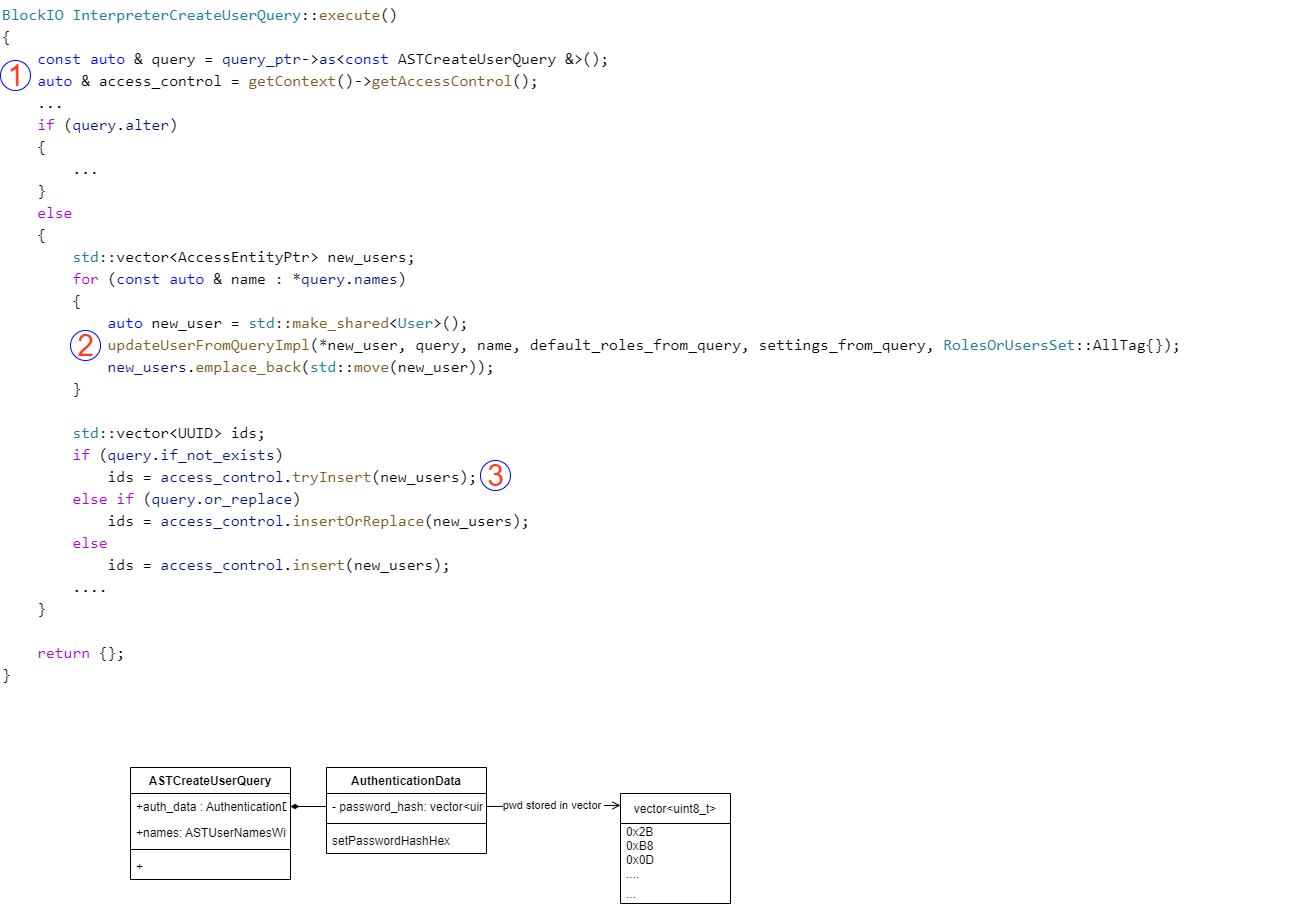

The diagram above was exported from draw.io. Its source (the exported page's mxGraphModel, read from the mxfile embedded in the PNG):
<mxGraphModel dx="1226" dy="1763" grid="1" gridSize="10" guides="1" tooltips="1" connect="1" arrows="1" fold="1" page="1" pageScale="1" pageWidth="850" pageHeight="1100" math="0" shadow="0">
  <root>
    <mxCell id="0" />
    <mxCell id="1" parent="0" />
    <mxCell id="2" value="&lt;p style=&quot;line-height: 0&quot;&gt;&lt;/p&gt;InterpreterCreateUserQuery::execute()&lt;br&gt;&lt;p&gt;&lt;/p&gt;" style="verticalLabelPosition=middle;verticalAlign=middle;html=1;shape=process;whiteSpace=wrap;rounded=1;size=0.14;arcSize=6;labelPosition=center;align=center;" vertex="1" parent="1">
      <mxGeometry x="120" y="80" width="290" height="60" as="geometry" />
    </mxCell>
    <mxCell id="5" value="updateUserFromQueryImp&lt;br&gt;&lt;span style=&quot;font-family: &amp;#34;consolas&amp;#34; , &amp;#34;courier new&amp;#34; , monospace ; font-size: 16px ; color: rgb(0 , 16 , 128)&quot;&gt;user&lt;/span&gt;&lt;span style=&quot;background-color: rgb(255 , 255 , 255) ; font-family: &amp;#34;consolas&amp;#34; , &amp;#34;courier new&amp;#34; , monospace ; font-size: 16px&quot;&gt;.&lt;/span&gt;&lt;span style=&quot;font-family: &amp;#34;consolas&amp;#34; , &amp;#34;courier new&amp;#34; , monospace ; font-size: 16px ; color: rgb(0 , 16 , 128)&quot;&gt;auth_data&lt;/span&gt;&lt;span style=&quot;background-color: rgb(255 , 255 , 255) ; font-family: &amp;#34;consolas&amp;#34; , &amp;#34;courier new&amp;#34; , monospace ; font-size: 16px&quot;&gt; &lt;/span&gt;&lt;span style=&quot;font-family: &amp;#34;consolas&amp;#34; , &amp;#34;courier new&amp;#34; , monospace ; font-size: 16px ; color: rgb(121 , 94 , 38)&quot;&gt;=&lt;/span&gt;&lt;span style=&quot;background-color: rgb(255 , 255 , 255) ; font-family: &amp;#34;consolas&amp;#34; , &amp;#34;courier new&amp;#34; , monospace ; font-size: 16px&quot;&gt; &lt;/span&gt;&lt;span style=&quot;font-family: &amp;#34;consolas&amp;#34; , &amp;#34;courier new&amp;#34; , monospace ; font-size: 16px ; color: rgb(121 , 94 , 38)&quot;&gt;*&lt;/span&gt;&lt;span style=&quot;font-family: &amp;#34;consolas&amp;#34; , &amp;#34;courier new&amp;#34; , monospace ; font-size: 16px ; color: rgb(0 , 16 , 128)&quot;&gt;query&lt;/span&gt;&lt;span style=&quot;background-color: rgb(255 , 255 , 255) ; font-family: &amp;#34;consolas&amp;#34; , &amp;#34;courier new&amp;#34; , monospace ; font-size: 16px&quot;&gt;.&lt;/span&gt;&lt;span style=&quot;font-family: &amp;#34;consolas&amp;#34; , &amp;#34;courier new&amp;#34; , monospace ; font-size: 16px ; color: rgb(0 , 16 , 128)&quot;&gt;auth_data&lt;/span&gt;l" style="rounded=1;whiteSpace=wrap;html=1;absoluteArcSize=1;arcSize=14;strokeWidth=2;" vertex="1" parent="1">
      <mxGeometry x="490" y="160" width="180" height="80" as="geometry" />
    </mxCell>
    <mxCell id="8" value="AuthenticationData" style="swimlane;fontStyle=1;align=center;verticalAlign=top;childLayout=stackLayout;horizontal=1;startSize=26;horizontalStack=0;resizeParent=1;resizeParentMax=0;resizeLast=0;collapsible=1;marginBottom=0;" vertex="1" parent="1">
      <mxGeometry x="406" y="677" width="160" height="86" as="geometry" />
    </mxCell>
    <mxCell id="9" value="- password_hash: vector&lt;uint8_t&gt;" style="text;strokeColor=none;fillColor=none;align=left;verticalAlign=top;spacingLeft=4;spacingRight=4;overflow=hidden;rotatable=0;points=[[0,0.5],[1,0.5]];portConstraint=eastwest;" vertex="1" parent="8">
      <mxGeometry y="26" width="160" height="26" as="geometry" />
    </mxCell>
    <mxCell id="10" value="" style="line;strokeWidth=1;fillColor=none;align=left;verticalAlign=middle;spacingTop=-1;spacingLeft=3;spacingRight=3;rotatable=0;labelPosition=right;points=[];portConstraint=eastwest;" vertex="1" parent="8">
      <mxGeometry y="52" width="160" height="8" as="geometry" />
    </mxCell>
    <mxCell id="11" value="setPasswordHashHex" style="text;strokeColor=none;fillColor=none;align=left;verticalAlign=top;spacingLeft=4;spacingRight=4;overflow=hidden;rotatable=0;points=[[0,0.5],[1,0.5]];portConstraint=eastwest;" vertex="1" parent="8">
      <mxGeometry y="60" width="160" height="26" as="geometry" />
    </mxCell>
    <mxCell id="12" value="ASTCreateUserQuery" style="swimlane;fontStyle=1;align=center;verticalAlign=top;childLayout=stackLayout;horizontal=1;startSize=26;horizontalStack=0;resizeParent=1;resizeParentMax=0;resizeLast=0;collapsible=1;marginBottom=0;" vertex="1" parent="1">
      <mxGeometry x="210" y="677" width="160" height="112" as="geometry" />
    </mxCell>
    <mxCell id="13" value="+auth_data : AuthenticationData " style="text;strokeColor=none;fillColor=none;align=left;verticalAlign=top;spacingLeft=4;spacingRight=4;overflow=hidden;rotatable=0;points=[[0,0.5],[1,0.5]];portConstraint=eastwest;" vertex="1" parent="12">
      <mxGeometry y="26" width="160" height="26" as="geometry" />
    </mxCell>
    <mxCell id="14" value="+names: ASTUserNamesWithHost" style="text;strokeColor=none;fillColor=none;align=left;verticalAlign=top;spacingLeft=4;spacingRight=4;overflow=hidden;rotatable=0;points=[[0,0.5],[1,0.5]];portConstraint=eastwest;" vertex="1" parent="12">
      <mxGeometry y="52" width="160" height="26" as="geometry" />
    </mxCell>
    <mxCell id="15" value="" style="line;strokeWidth=1;fillColor=none;align=left;verticalAlign=middle;spacingTop=-1;spacingLeft=3;spacingRight=3;rotatable=0;labelPosition=right;points=[];portConstraint=eastwest;" vertex="1" parent="12">
      <mxGeometry y="78" width="160" height="8" as="geometry" />
    </mxCell>
    <mxCell id="16" value="+" style="text;strokeColor=none;fillColor=none;align=left;verticalAlign=top;spacingLeft=4;spacingRight=4;overflow=hidden;rotatable=0;points=[[0,0.5],[1,0.5]];portConstraint=eastwest;" vertex="1" parent="12">
      <mxGeometry y="86" width="160" height="26" as="geometry" />
    </mxCell>
    <mxCell id="17" style="edgeStyle=none;html=1;exitX=0;exitY=0.5;exitDx=0;exitDy=0;entryX=1;entryY=0.5;entryDx=0;entryDy=0;endArrow=diamondThin;endFill=1;" edge="1" parent="1" source="9" target="13">
      <mxGeometry relative="1" as="geometry" />
    </mxCell>
    <mxCell id="19" value="vector&lt;uint8_t&gt;" style="swimlane;fontStyle=0;childLayout=stackLayout;horizontal=1;startSize=30;horizontalStack=0;resizeParent=1;resizeParentMax=0;resizeLast=0;collapsible=1;marginBottom=0;" vertex="1" parent="1">
      <mxGeometry x="700" y="703" width="110" height="110" as="geometry" />
    </mxCell>
    <mxCell id="20" value="0x2B&#10;0xB8&#10;0x0D&#10;....&#10;" style="text;strokeColor=none;fillColor=none;align=left;verticalAlign=middle;spacingLeft=4;spacingRight=4;overflow=hidden;points=[[0,0.5],[1,0.5]];portConstraint=eastwest;rotatable=0;" vertex="1" parent="19">
      <mxGeometry y="30" width="110" height="60" as="geometry" />
    </mxCell>
    <mxCell id="22" value="..." style="text;strokeColor=none;fillColor=none;align=left;verticalAlign=middle;spacingLeft=4;spacingRight=4;overflow=hidden;points=[[0,0.5],[1,0.5]];portConstraint=eastwest;rotatable=0;" vertex="1" parent="19">
      <mxGeometry y="90" width="110" height="20" as="geometry" />
    </mxCell>
    <mxCell id="23" value="pwd stored in vector&amp;nbsp;" style="edgeStyle=none;html=1;exitX=1;exitY=0.5;exitDx=0;exitDy=0;entryX=0;entryY=0.108;entryDx=0;entryDy=0;entryPerimeter=0;endArrow=open;endFill=0;" edge="1" parent="1" source="9" target="19">
      <mxGeometry relative="1" as="geometry" />
    </mxCell>
    <mxCell id="24" value="&lt;div style=&quot;background-color: rgb(255 , 255 , 255) ; font-family: &amp;quot;consolas&amp;quot; , &amp;quot;courier new&amp;quot; , monospace ; font-size: 16px ; line-height: 22px&quot;&gt;&lt;div&gt;&lt;span style=&quot;color: #267f99&quot;&gt;BlockIO&lt;/span&gt; &lt;span style=&quot;color: #267f99&quot;&gt;InterpreterCreateUserQuery&lt;/span&gt;::&lt;span style=&quot;color: #795e26&quot;&gt;execute&lt;/span&gt;()&lt;/div&gt;&lt;div&gt;{&lt;/div&gt;&lt;div&gt;&amp;nbsp; &amp;nbsp; &lt;span style=&quot;color: #0000ff&quot;&gt;const&lt;/span&gt; &lt;span style=&quot;color: #0000ff&quot;&gt;auto&lt;/span&gt; &amp;amp; query = &lt;span style=&quot;color: #001080&quot;&gt;query_ptr&lt;/span&gt;-&amp;gt;&lt;span style=&quot;color: #001080&quot;&gt;as&lt;/span&gt;&amp;lt;&lt;span style=&quot;color: #0000ff&quot;&gt;const&lt;/span&gt; ASTCreateUserQuery &amp;amp;&amp;gt;();&lt;/div&gt;&lt;div&gt;&amp;nbsp; &amp;nbsp; &lt;span style=&quot;color: #0000ff&quot;&gt;auto&lt;/span&gt; &amp;amp; access_control = &lt;span style=&quot;color: #795e26&quot;&gt;getContext&lt;/span&gt;()-&amp;gt;&lt;span style=&quot;color: #795e26&quot;&gt;getAccessControl&lt;/span&gt;();&lt;/div&gt;&lt;div&gt;&amp;nbsp; &amp;nbsp; ...&lt;/div&gt;&lt;div&gt;&amp;nbsp; &amp;nbsp; &lt;span style=&quot;color: #af00db&quot;&gt;if&lt;/span&gt; (&lt;span style=&quot;color: #001080&quot;&gt;query&lt;/span&gt;.&lt;span style=&quot;color: #001080&quot;&gt;alter&lt;/span&gt;)&lt;/div&gt;&lt;div&gt;&amp;nbsp; &amp;nbsp; {&lt;/div&gt;&lt;div&gt;&amp;nbsp; &amp;nbsp; &amp;nbsp; &amp;nbsp; ...&lt;/div&gt;&lt;div&gt;&amp;nbsp; &amp;nbsp; }&lt;/div&gt;&lt;div&gt;&amp;nbsp; &amp;nbsp; &lt;span style=&quot;color: #af00db&quot;&gt;else&lt;/span&gt;&lt;/div&gt;&lt;div&gt;&amp;nbsp; &amp;nbsp; {&lt;/div&gt;&lt;div&gt;&amp;nbsp; &amp;nbsp; &amp;nbsp; &amp;nbsp; &lt;span style=&quot;color: #267f99&quot;&gt;std&lt;/span&gt;::vector&amp;lt;AccessEntityPtr&amp;gt; new_users;&lt;/div&gt;&lt;div&gt;&amp;nbsp; &amp;nbsp; &amp;nbsp; &amp;nbsp; &lt;span style=&quot;color: #af00db&quot;&gt;for&lt;/span&gt; (&lt;span style=&quot;color: #0000ff&quot;&gt;const&lt;/span&gt; &lt;span style=&quot;color: #0000ff&quot;&gt;auto&lt;/span&gt; &amp;amp; name : *&lt;span style=&quot;color: #001080&quot;&gt;query&lt;/span&gt;.&lt;span style=&quot;color: #001080&quot;&gt;names&lt;/span&gt;)&lt;/div&gt;&lt;div&gt;&amp;nbsp; &amp;nbsp; &amp;nbsp; &amp;nbsp; {&lt;/div&gt;&lt;div&gt;&amp;nbsp; &amp;nbsp; &amp;nbsp; &amp;nbsp; &amp;nbsp; &amp;nbsp; &lt;span style=&quot;color: #0000ff&quot;&gt;auto&lt;/span&gt; new_user = &lt;span style=&quot;color: #267f99&quot;&gt;std&lt;/span&gt;::&lt;span style=&quot;color: #795e26&quot;&gt;make_shared&lt;/span&gt;&amp;lt;&lt;span style=&quot;color: #267f99&quot;&gt;User&lt;/span&gt;&amp;gt;();&lt;/div&gt;&lt;div&gt;&amp;nbsp; &amp;nbsp; &amp;nbsp; &amp;nbsp; &amp;nbsp; &amp;nbsp; &lt;span style=&quot;color: #795e26&quot;&gt;updateUserFromQueryImpl&lt;/span&gt;(*new_user, query, name, default_roles_from_query, settings_from_query, &lt;span style=&quot;color: #267f99&quot;&gt;RolesOrUsersSet&lt;/span&gt;::AllTag{});&lt;/div&gt;&lt;div&gt;&amp;nbsp; &amp;nbsp; &amp;nbsp; &amp;nbsp; &amp;nbsp; &amp;nbsp; &lt;span style=&quot;color: #001080&quot;&gt;new_users&lt;/span&gt;.&lt;span style=&quot;color: #795e26&quot;&gt;emplace_back&lt;/span&gt;(&lt;span style=&quot;color: #267f99&quot;&gt;std&lt;/span&gt;::&lt;span style=&quot;color: #795e26&quot;&gt;move&lt;/span&gt;(new_user));&lt;/div&gt;&lt;div&gt;&amp;nbsp; &amp;nbsp; &amp;nbsp; &amp;nbsp; }&lt;/div&gt;&lt;br&gt;&lt;div&gt;&amp;nbsp; &amp;nbsp; &amp;nbsp; &amp;nbsp; &lt;span style=&quot;color: #267f99&quot;&gt;std&lt;/span&gt;::vector&amp;lt;UUID&amp;gt; ids;&lt;/div&gt;&lt;div&gt;&amp;nbsp; &amp;nbsp; &amp;nbsp; &amp;nbsp; &lt;span style=&quot;color: #af00db&quot;&gt;if&lt;/span&gt; (&lt;span style=&quot;color: #001080&quot;&gt;query&lt;/span&gt;.&lt;span style=&quot;color: #001080&quot;&gt;if_not_exists&lt;/span&gt;)&lt;/div&gt;&lt;div&gt;&amp;nbsp; &amp;nbsp; &amp;nbsp; &amp;nbsp; &amp;nbsp; &amp;nbsp; ids = &lt;span style=&quot;color: #001080&quot;&gt;access_control&lt;/span&gt;.&lt;span style=&quot;color: #795e26&quot;&gt;tryInsert&lt;/span&gt;(new_users);&lt;/div&gt;&lt;div&gt;&amp;nbsp; &amp;nbsp; &amp;nbsp; &amp;nbsp; &lt;span style=&quot;color: #af00db&quot;&gt;else&lt;/span&gt; &lt;span style=&quot;color: #af00db&quot;&gt;if&lt;/span&gt; (&lt;span style=&quot;color: #001080&quot;&gt;query&lt;/span&gt;.&lt;span style=&quot;color: #001080&quot;&gt;or_replace&lt;/span&gt;)&lt;/div&gt;&lt;div&gt;&amp;nbsp; &amp;nbsp; &amp;nbsp; &amp;nbsp; &amp;nbsp; &amp;nbsp; ids = &lt;span style=&quot;color: #001080&quot;&gt;access_control&lt;/span&gt;.&lt;span style=&quot;color: #795e26&quot;&gt;insertOrReplace&lt;/span&gt;(new_users);&lt;/div&gt;&lt;div&gt;&amp;nbsp; &amp;nbsp; &amp;nbsp; &amp;nbsp; &lt;span style=&quot;color: #af00db&quot;&gt;else&lt;/span&gt;&lt;/div&gt;&lt;div&gt;&amp;nbsp; &amp;nbsp; &amp;nbsp; &amp;nbsp; &amp;nbsp; &amp;nbsp; ids = &lt;span style=&quot;color: #001080&quot;&gt;access_control&lt;/span&gt;.&lt;span style=&quot;color: #795e26&quot;&gt;insert&lt;/span&gt;(new_users);&lt;/div&gt;&lt;div&gt;&amp;nbsp; &amp;nbsp; &amp;nbsp; &amp;nbsp; ....&lt;/div&gt;&lt;div&gt;&amp;nbsp; &amp;nbsp; }&lt;/div&gt;&lt;br&gt;&lt;div&gt;&amp;nbsp; &amp;nbsp; &lt;span style=&quot;color: #af00db&quot;&gt;return&lt;/span&gt; {};&lt;/div&gt;&lt;div&gt;}&lt;/div&gt;&lt;br&gt;&lt;/div&gt;" style="rounded=0;whiteSpace=wrap;html=1;align=left;fillColor=none;strokeColor=none;" vertex="1" parent="1">
      <mxGeometry x="80" y="-90" width="1300" height="710" as="geometry" />
    </mxCell>
    <mxCell id="29" value="2" style="verticalLabelPosition=middle;verticalAlign=middle;html=1;shape=mxgraph.flowchart.on-page_reference;strokeColor=#0000FF;fillColor=none;fontSize=30;labelPosition=center;align=center;fontColor=#FF3A1C;" vertex="1" parent="1">
      <mxGeometry x="150" y="240" width="30" height="30" as="geometry" />
    </mxCell>
    <mxCell id="30" value="3" style="verticalLabelPosition=middle;verticalAlign=middle;html=1;shape=mxgraph.flowchart.on-page_reference;strokeColor=#0000FF;fillColor=none;fontSize=30;labelPosition=center;align=center;fontColor=#FF3A1C;" vertex="1" parent="1">
      <mxGeometry x="560" y="370" width="30" height="30" as="geometry" />
    </mxCell>
    <mxCell id="31" value="1" style="verticalLabelPosition=middle;verticalAlign=middle;html=1;shape=mxgraph.flowchart.on-page_reference;strokeColor=#0000FF;fillColor=none;fontSize=30;labelPosition=center;align=center;fontColor=#FF3A1C;" vertex="1" parent="1">
      <mxGeometry x="80" y="-30" width="30" height="30" as="geometry" />
    </mxCell>
  </root>
</mxGraphModel>